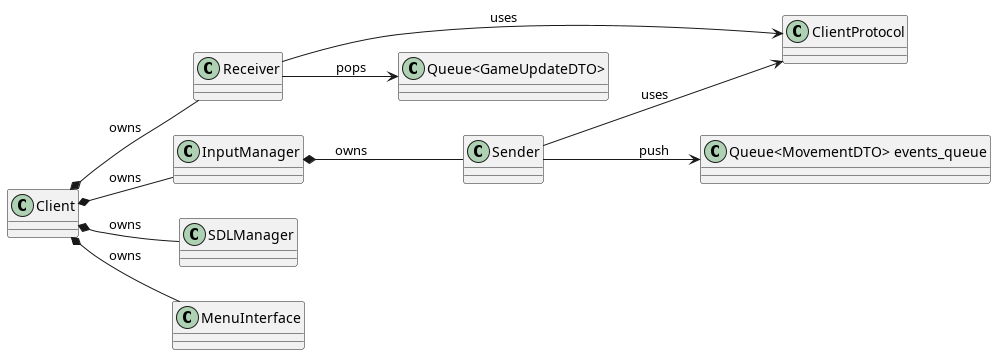

The diagram above was rendered by PlantUML. Its source (embedded in the PNG):
@startuml client_render_class_diagram

left to right direction
skinparam classAttributeIconSize 0

' Classes involved in rendering and input
class Client {
}

class Receiver {
}

class Sender {

}

class InputManager {

}

class SDLManager {

}


class ClientProtocol {

}

class MenuInterface


' Relationships (ownership / uses)
Client *-- MenuInterface : owns
Client *-- SDLManager : owns
Client *-- Receiver : owns
Client *-- InputManager : owns

Sender --> "Queue<MovementDTO> events_queue" : push
Receiver --> "Queue<GameUpdateDTO>" : pops

InputManager *-- Sender : owns
Sender --> ClientProtocol : uses
Receiver --> ClientProtocol : uses

@enduml